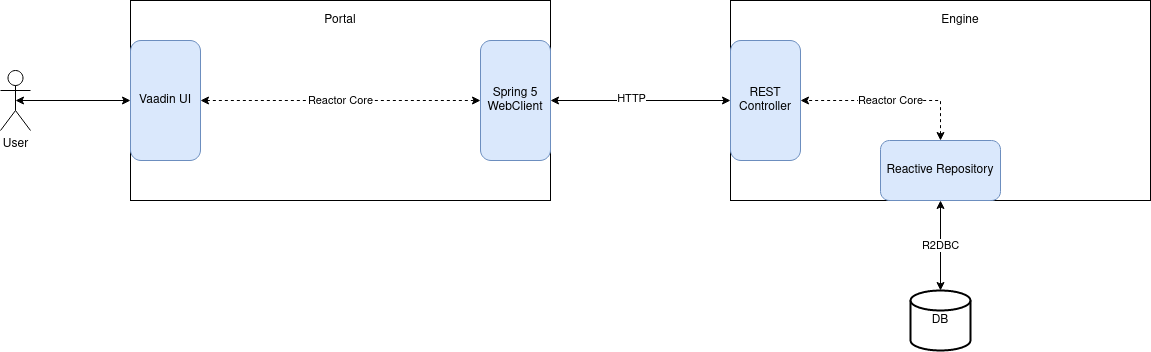

The diagram above was exported from draw.io. Its source (the exported page's mxGraphModel, read from the mxfile embedded in the PNG):
<mxGraphModel dx="1422" dy="755" grid="1" gridSize="10" guides="1" tooltips="1" connect="1" arrows="1" fold="1" page="1" pageScale="1" pageWidth="850" pageHeight="1100" math="0" shadow="0">
  <root>
    <mxCell id="0" />
    <mxCell id="1" parent="0" />
    <mxCell id="y7ZdfGOLN7AXGxr5KfjN-13" value="" style="rounded=0;whiteSpace=wrap;html=1;" vertex="1" parent="1">
      <mxGeometry x="160" y="360" width="420" height="200" as="geometry" />
    </mxCell>
    <mxCell id="y7ZdfGOLN7AXGxr5KfjN-16" value="Spring 5 WebClient" style="rounded=1;whiteSpace=wrap;html=1;fillColor=#dae8fc;strokeColor=#6c8ebf;" vertex="1" parent="1">
      <mxGeometry x="510" y="400" width="70" height="120" as="geometry" />
    </mxCell>
    <mxCell id="y7ZdfGOLN7AXGxr5KfjN-17" value="Vaadin UI" style="rounded=1;whiteSpace=wrap;html=1;fillColor=#dae8fc;strokeColor=#6c8ebf;" vertex="1" parent="1">
      <mxGeometry x="160" y="400" width="70" height="120" as="geometry" />
    </mxCell>
    <mxCell id="y7ZdfGOLN7AXGxr5KfjN-18" value="" style="rounded=0;whiteSpace=wrap;html=1;" vertex="1" parent="1">
      <mxGeometry x="760" y="360" width="420" height="200" as="geometry" />
    </mxCell>
    <mxCell id="y7ZdfGOLN7AXGxr5KfjN-19" value="User" style="shape=umlActor;verticalLabelPosition=bottom;verticalAlign=top;html=1;outlineConnect=0;" vertex="1" parent="1">
      <mxGeometry x="30" y="430" width="30" height="60" as="geometry" />
    </mxCell>
    <mxCell id="y7ZdfGOLN7AXGxr5KfjN-20" value="" style="endArrow=classic;startArrow=classic;html=1;entryX=0;entryY=0.5;entryDx=0;entryDy=0;exitX=0.5;exitY=0.5;exitDx=0;exitDy=0;exitPerimeter=0;" edge="1" parent="1" source="y7ZdfGOLN7AXGxr5KfjN-19" target="y7ZdfGOLN7AXGxr5KfjN-17">
      <mxGeometry width="50" height="50" relative="1" as="geometry">
        <mxPoint x="10" y="690" as="sourcePoint" />
        <mxPoint x="60" y="640" as="targetPoint" />
      </mxGeometry>
    </mxCell>
    <mxCell id="y7ZdfGOLN7AXGxr5KfjN-21" value="" style="endArrow=classic;startArrow=classic;html=1;entryX=0;entryY=0.5;entryDx=0;entryDy=0;exitX=1;exitY=0.5;exitDx=0;exitDy=0;" edge="1" parent="1" source="y7ZdfGOLN7AXGxr5KfjN-16" target="y7ZdfGOLN7AXGxr5KfjN-18">
      <mxGeometry width="50" height="50" relative="1" as="geometry">
        <mxPoint x="710" y="640" as="sourcePoint" />
        <mxPoint x="760" y="590" as="targetPoint" />
      </mxGeometry>
    </mxCell>
    <mxCell id="y7ZdfGOLN7AXGxr5KfjN-23" value="HTTP" style="edgeLabel;html=1;align=center;verticalAlign=middle;resizable=0;points=[];" vertex="1" connectable="0" parent="y7ZdfGOLN7AXGxr5KfjN-21">
      <mxGeometry x="-0.1154" y="3" relative="1" as="geometry">
        <mxPoint as="offset" />
      </mxGeometry>
    </mxCell>
    <mxCell id="y7ZdfGOLN7AXGxr5KfjN-22" value="REST Controller" style="rounded=1;whiteSpace=wrap;html=1;fillColor=#dae8fc;strokeColor=#6c8ebf;" vertex="1" parent="1">
      <mxGeometry x="760" y="400" width="70" height="120" as="geometry" />
    </mxCell>
    <mxCell id="y7ZdfGOLN7AXGxr5KfjN-25" value="Reactive Repository" style="rounded=1;whiteSpace=wrap;html=1;fillColor=#dae8fc;strokeColor=#6c8ebf;" vertex="1" parent="1">
      <mxGeometry x="910" y="500" width="120" height="60" as="geometry" />
    </mxCell>
    <mxCell id="y7ZdfGOLN7AXGxr5KfjN-26" value="DB" style="strokeWidth=2;html=1;shape=mxgraph.flowchart.database;whiteSpace=wrap;" vertex="1" parent="1">
      <mxGeometry x="940" y="650" width="60" height="60" as="geometry" />
    </mxCell>
    <mxCell id="y7ZdfGOLN7AXGxr5KfjN-27" value="R2DBC" style="endArrow=classic;startArrow=classic;html=1;entryX=0.5;entryY=1;entryDx=0;entryDy=0;exitX=0.5;exitY=0;exitDx=0;exitDy=0;exitPerimeter=0;" edge="1" parent="1" source="y7ZdfGOLN7AXGxr5KfjN-26" target="y7ZdfGOLN7AXGxr5KfjN-25">
      <mxGeometry width="50" height="50" relative="1" as="geometry">
        <mxPoint x="930" y="810" as="sourcePoint" />
        <mxPoint x="980" y="760" as="targetPoint" />
      </mxGeometry>
    </mxCell>
    <mxCell id="y7ZdfGOLN7AXGxr5KfjN-28" value="Reactor Core" style="endArrow=classic;startArrow=classic;html=1;entryX=0;entryY=0.5;entryDx=0;entryDy=0;exitX=1;exitY=0.5;exitDx=0;exitDy=0;dashed=1;" edge="1" parent="1" source="y7ZdfGOLN7AXGxr5KfjN-17" target="y7ZdfGOLN7AXGxr5KfjN-16">
      <mxGeometry width="50" height="50" relative="1" as="geometry">
        <mxPoint x="280" y="670" as="sourcePoint" />
        <mxPoint x="330" y="620" as="targetPoint" />
      </mxGeometry>
    </mxCell>
    <mxCell id="y7ZdfGOLN7AXGxr5KfjN-29" value="Reactor Core" style="endArrow=classic;startArrow=classic;html=1;dashed=1;entryX=1;entryY=0.5;entryDx=0;entryDy=0;exitX=0.5;exitY=0;exitDx=0;exitDy=0;rounded=0;" edge="1" parent="1" source="y7ZdfGOLN7AXGxr5KfjN-25" target="y7ZdfGOLN7AXGxr5KfjN-22">
      <mxGeometry width="50" height="50" relative="1" as="geometry">
        <mxPoint x="640" y="640" as="sourcePoint" />
        <mxPoint x="690" y="590" as="targetPoint" />
        <Array as="points">
          <mxPoint x="970" y="460" />
        </Array>
      </mxGeometry>
    </mxCell>
    <mxCell id="y7ZdfGOLN7AXGxr5KfjN-30" value="Portal" style="text;html=1;strokeColor=none;fillColor=none;align=center;verticalAlign=middle;whiteSpace=wrap;rounded=0;" vertex="1" parent="1">
      <mxGeometry x="350" y="370" width="40" height="20" as="geometry" />
    </mxCell>
    <mxCell id="y7ZdfGOLN7AXGxr5KfjN-31" value="Engine" style="text;html=1;strokeColor=none;fillColor=none;align=center;verticalAlign=middle;whiteSpace=wrap;rounded=0;" vertex="1" parent="1">
      <mxGeometry x="970" y="370" width="40" height="20" as="geometry" />
    </mxCell>
  </root>
</mxGraphModel>